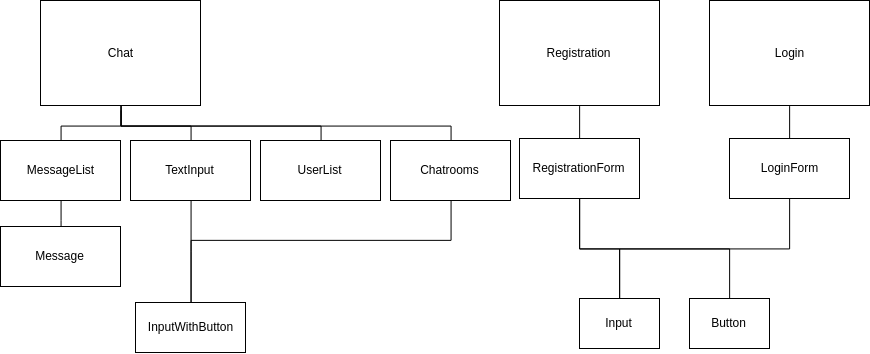

The diagram above was exported from draw.io. Its source (the exported page's mxGraphModel, read from the mxfile embedded in the PNG):
<mxGraphModel dx="2037" dy="1103" grid="1" gridSize="10" guides="1" tooltips="1" connect="1" arrows="1" fold="1" page="1" pageScale="1" pageWidth="1100" pageHeight="850" math="0" shadow="0">
  <root>
    <mxCell id="0" />
    <mxCell id="1" parent="0" />
    <mxCell id="2" style="edgeStyle=orthogonalEdgeStyle;rounded=0;html=1;endArrow=none;endFill=0;jettySize=auto;orthogonalLoop=1;" edge="1" source="4" target="6" parent="1">
      <mxGeometry relative="1" as="geometry" />
    </mxCell>
    <mxCell id="3" style="edgeStyle=orthogonalEdgeStyle;rounded=0;html=1;endArrow=none;endFill=0;jettySize=auto;orthogonalLoop=1;" edge="1" source="4" target="7" parent="1">
      <mxGeometry relative="1" as="geometry" />
    </mxCell>
    <mxCell id="4" value="Chat" style="rounded=0;whiteSpace=wrap;html=1;" vertex="1" parent="1">
      <mxGeometry x="671" y="150" width="160" height="105" as="geometry" />
    </mxCell>
    <mxCell id="5" style="edgeStyle=orthogonalEdgeStyle;rounded=0;html=1;entryX=0.5;entryY=0;endArrow=none;endFill=0;jettySize=auto;orthogonalLoop=1;" edge="1" source="6" target="13" parent="1">
      <mxGeometry relative="1" as="geometry" />
    </mxCell>
    <mxCell id="6" value="MessageList" style="rounded=0;whiteSpace=wrap;html=1;" vertex="1" parent="1">
      <mxGeometry x="631" y="290" width="120" height="60" as="geometry" />
    </mxCell>
    <mxCell id="7" value="TextInput" style="rounded=0;whiteSpace=wrap;html=1;" vertex="1" parent="1">
      <mxGeometry x="761" y="290" width="120" height="60" as="geometry" />
    </mxCell>
    <mxCell id="8" style="edgeStyle=orthogonalEdgeStyle;rounded=0;html=1;entryX=0.5;entryY=1;endArrow=none;endFill=0;jettySize=auto;orthogonalLoop=1;" edge="1" parent="1">
      <mxGeometry relative="1" as="geometry">
        <mxPoint x="951.5714285714289" y="295.57142857142867" as="sourcePoint" />
        <mxPoint x="751.5714285714289" y="259.8571428571429" as="targetPoint" />
        <Array as="points">
          <mxPoint x="951" y="275" />
          <mxPoint x="751" y="275" />
        </Array>
      </mxGeometry>
    </mxCell>
    <mxCell id="9" value="UserList" style="rounded=0;whiteSpace=wrap;html=1;" vertex="1" parent="1">
      <mxGeometry x="891" y="290" width="120" height="60" as="geometry" />
    </mxCell>
    <mxCell id="10" style="edgeStyle=orthogonalEdgeStyle;rounded=0;html=1;endArrow=none;endFill=0;jettySize=auto;orthogonalLoop=1;exitX=0.5;exitY=0;" edge="1" source="12" parent="1">
      <mxGeometry relative="1" as="geometry">
        <mxPoint x="751.5714285714289" y="255.57142857142867" as="targetPoint" />
        <mxPoint x="1081" y="285" as="sourcePoint" />
        <Array as="points">
          <mxPoint x="1081" y="275" />
          <mxPoint x="751" y="275" />
        </Array>
      </mxGeometry>
    </mxCell>
    <mxCell id="11" style="edgeStyle=orthogonalEdgeStyle;rounded=0;html=1;entryX=0.5;entryY=0;endArrow=none;endFill=0;jettySize=auto;orthogonalLoop=1;" edge="1" source="12" target="17" parent="1">
      <mxGeometry relative="1" as="geometry">
        <Array as="points">
          <mxPoint x="1081" y="390" />
          <mxPoint x="821" y="390" />
        </Array>
      </mxGeometry>
    </mxCell>
    <mxCell id="12" value="Chatrooms" style="rounded=0;whiteSpace=wrap;html=1;" vertex="1" parent="1">
      <mxGeometry x="1021" y="290" width="120" height="60" as="geometry" />
    </mxCell>
    <mxCell id="13" value="Message" style="rounded=0;whiteSpace=wrap;html=1;" vertex="1" parent="1">
      <mxGeometry x="631" y="376" width="120" height="60" as="geometry" />
    </mxCell>
    <mxCell id="14" value="Input" style="rounded=0;whiteSpace=wrap;html=1;" vertex="1" parent="1">
      <mxGeometry x="1210" y="448" width="80" height="50" as="geometry" />
    </mxCell>
    <mxCell id="15" value="Button" style="rounded=0;whiteSpace=wrap;html=1;" vertex="1" parent="1">
      <mxGeometry x="1320" y="448" width="80" height="50" as="geometry" />
    </mxCell>
    <mxCell id="16" style="edgeStyle=orthogonalEdgeStyle;rounded=0;html=1;entryX=0.5;entryY=1;endArrow=none;endFill=0;jettySize=auto;orthogonalLoop=1;" edge="1" source="17" target="7" parent="1">
      <mxGeometry relative="1" as="geometry" />
    </mxCell>
    <mxCell id="17" value="InputWithButton" style="rounded=0;whiteSpace=wrap;html=1;" vertex="1" parent="1">
      <mxGeometry x="766" y="452" width="110" height="50" as="geometry" />
    </mxCell>
    <mxCell id="18" style="edgeStyle=orthogonalEdgeStyle;rounded=0;html=1;exitX=0.5;exitY=1;entryX=0.5;entryY=0;endArrow=none;endFill=0;jettySize=auto;orthogonalLoop=1;" edge="1" source="19" target="22" parent="1">
      <mxGeometry relative="1" as="geometry" />
    </mxCell>
    <mxCell id="19" value="Registration" style="rounded=0;whiteSpace=wrap;html=1;" vertex="1" parent="1">
      <mxGeometry x="1130" y="150" width="160" height="105" as="geometry" />
    </mxCell>
    <mxCell id="20" style="edgeStyle=orthogonalEdgeStyle;rounded=0;html=1;entryX=0.5;entryY=0;endArrow=none;endFill=0;jettySize=auto;orthogonalLoop=1;" edge="1" source="22" target="14" parent="1">
      <mxGeometry relative="1" as="geometry" />
    </mxCell>
    <mxCell id="21" style="edgeStyle=orthogonalEdgeStyle;rounded=0;html=1;exitX=0.5;exitY=1;entryX=0.5;entryY=0;endArrow=none;endFill=0;jettySize=auto;orthogonalLoop=1;" edge="1" source="22" target="15" parent="1">
      <mxGeometry relative="1" as="geometry" />
    </mxCell>
    <mxCell id="22" value="RegistrationForm" style="rounded=0;whiteSpace=wrap;html=1;" vertex="1" parent="1">
      <mxGeometry x="1150" y="288" width="120" height="60" as="geometry" />
    </mxCell>
    <mxCell id="23" style="edgeStyle=orthogonalEdgeStyle;rounded=0;html=1;exitX=0.5;exitY=1;entryX=0.5;entryY=0;endArrow=none;endFill=0;jettySize=auto;orthogonalLoop=1;" edge="1" source="24" target="26" parent="1">
      <mxGeometry relative="1" as="geometry" />
    </mxCell>
    <mxCell id="24" value="Login" style="rounded=0;whiteSpace=wrap;html=1;" vertex="1" parent="1">
      <mxGeometry x="1340" y="150" width="160" height="105" as="geometry" />
    </mxCell>
    <mxCell id="25" style="edgeStyle=orthogonalEdgeStyle;rounded=0;html=1;entryX=0.5;entryY=0;endArrow=none;endFill=0;jettySize=auto;orthogonalLoop=1;" edge="1" source="26" target="14" parent="1">
      <mxGeometry relative="1" as="geometry">
        <Array as="points">
          <mxPoint x="1420" y="398" />
          <mxPoint x="1250" y="398" />
          <mxPoint x="1250" y="448" />
        </Array>
      </mxGeometry>
    </mxCell>
    <mxCell id="26" value="LoginForm" style="rounded=0;whiteSpace=wrap;html=1;" vertex="1" parent="1">
      <mxGeometry x="1360" y="288" width="120" height="60" as="geometry" />
    </mxCell>
  </root>
</mxGraphModel>